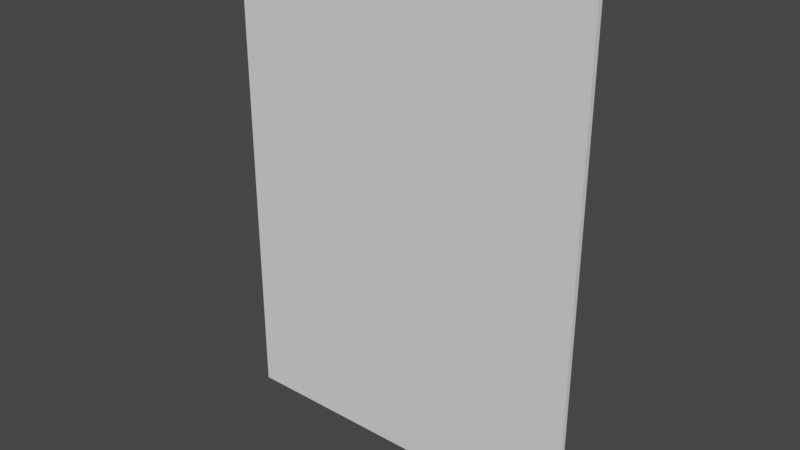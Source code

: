 # Source: Glass_Panel.blend  (saved by Blender 2.90.8; exported with 4.5.12 LTS)
import bpy
from mathutils import Matrix  # noqa: F401  (used for matrix-valued properties, if any)

bpy.ops.wm.read_factory_settings(use_empty=True)
scene = bpy.context.scene
scene.name = 'Scene'

# ---- collections
col_collection = bpy.data.collections.new('Collection'); scene.collection.children.link(col_collection)

# ---- world
world_world = bpy.data.worlds.new('World'); scene.world = world_world
world_world.use_nodes = True; world_world.node_tree.nodes.clear()
_N = world_world.node_tree.nodes; _L = world_world.node_tree.links
n0 = _N.new('ShaderNodeOutputWorld'); n0.name = 'World Output'; n0.location = (300, 300)
n1 = _N.new('ShaderNodeBackground'); n1.name = 'Background'; n1.location = (10, 300)
n1.inputs[0].default_value = (0.05088, 0.05088, 0.05088, 1.0)
_L.new(n1.outputs[0], n0.inputs[0])
n0.is_active_output = True
world_world.color = (0.05088, 0.05088, 0.05088)
world_world.use_sun_shadow = False
world_world.sun_shadow_jitter_overblur = 0.0

# ---- meshes
me_glass = bpy.data.meshes.new('Glass')
me_glass.from_pydata([(0.0, 0.0, 0.0), (0.0, 0.0127, 0.0), (0.9144, 0.0127, 0.0), (0.9144, 0.0, 0.0), (0.0, 0.0, 1.219), (0.0, 0.0127, 1.219), (0.9144, 0.0127, 1.219), (0.9144, 0.0, 1.219)], [], [(0, 1, 2, 3), (4, 7, 6, 5), (0, 4, 5, 1), (1, 5, 6, 2), (2, 6, 7, 3), (4, 0, 3, 7)])
me_glass.materials.append(None)
me_glass.use_remesh_fix_poles = True
me_glass.use_remesh_preserve_attributes = False
me_glass.use_mirror_vertex_groups = False
me_glass.update()

# ---- objects
ob_obj_z = bpy.data.objects.new('OBJ_Z', None)
ob_obj_y = bpy.data.objects.new('OBJ_Y', None)
ob_obj_x = bpy.data.objects.new('OBJ_X', None)
ob_obj_prompts = bpy.data.objects.new('OBJ_PROMPTS', None)
ob_glass_y_loc = bpy.data.objects.new('Glass Y Loc', None)
ob_glass_panel = bpy.data.objects.new('Glass Panel', None)
ob_glass = bpy.data.objects.new('Glass', me_glass)

# ---- transforms, parenting, visibility, modifiers, constraints
ob_obj_z.parent = ob_glass_panel
ob_obj_z.location = (0.0, 0.0, 1.219)
ob_obj_z.lock_location = (True, True, False)
ob_obj_z.lock_rotation = (True, True, True)
ob_obj_z.empty_display_type = 'SINGLE_ARROW'
ob_obj_z.empty_display_size = 0.2
ob_obj_z.lineart.crease_threshold = 0.0
ob_obj_y.parent = ob_glass_panel
ob_obj_y.location = (0.0, 0.1524, 0.0)
ob_obj_y.lock_location = (True, False, True)
ob_obj_y.lock_rotation = (True, True, True)
ob_obj_y.empty_display_type = 'SPHERE'
ob_obj_y.empty_display_size = 0.1
ob_obj_y.lineart.crease_threshold = 0.0
ob_obj_x.parent = ob_glass_panel
ob_obj_x.location = (0.9144, 0.0, 0.0)
ob_obj_x.lock_location = (False, True, True)
ob_obj_x.lock_rotation = (True, True, True)
ob_obj_x.empty_display_type = 'SPHERE'
ob_obj_x.empty_display_size = 0.1
ob_obj_x.lineart.crease_threshold = 0.0
ob_obj_prompts.parent = ob_glass_panel
ob_obj_prompts.location = (0.0, 0.0, 0.0)
ob_obj_prompts.lock_location = (True, True, True)
ob_obj_prompts.lock_rotation = (True, True, True)
ob_obj_prompts.empty_display_size = 0.0001
ob_obj_prompts.lineart.crease_threshold = 0.0
ob_glass_y_loc.parent = ob_glass_panel
ob_glass_y_loc.location = (0.0, 0.0762, 0.0)
ob_glass_y_loc.empty_display_size = 0.0602
ob_glass_y_loc.lineart.crease_threshold = 0.0
ob_glass_panel.location = (0.0, 0.0, 1.219)
ob_glass_panel.empty_display_type = 'ARROWS'
ob_glass_panel.empty_display_size = 0.1
ob_glass_panel.lineart.crease_threshold = 0.0
ob_glass.parent = ob_glass_panel
ob_glass.location = (0.0, 0.0762, 0.0)
ob_glass.lock_location = (True, False, True)
ob_glass.lineart.crease_threshold = 0.0
_vg = ob_glass.vertex_groups.new(name='OBJ_X')
_vg = ob_glass.vertex_groups.new(name='OBJ_Y')
_vg = ob_glass.vertex_groups.new(name='OBJ_Z')
_vg = ob_glass.vertex_groups.new(name='Glass Y Loc')
_m = ob_glass.modifiers.new('Hook-OBJ_X', 'HOOK')
_m.center = (0.9144, -0.0762, 0.0)
_m.matrix_inverse = ((1.0, 0.0, 0.0, -0.9144), (0.0, 1.0, 0.0, 0.0762), (0.0, 0.0, 1.0, 0.0), (0.0, 0.0, 0.0, 1.0))
_m.object = ob_obj_x
_m = ob_glass.modifiers.new('Hook-OBJ_Z', 'HOOK')
_m.center = (0.0, -0.0762, 1.219)
_m.matrix_inverse = ((1.0, 0.0, 0.0, 0.0), (0.0, 1.0, 0.0, 0.0762), (0.0, 0.0, 1.0, -1.219), (0.0, 0.0, 0.0, 1.0))
_m.object = ob_obj_z
_m = ob_glass.modifiers.new('Hook-Glass Y Loc', 'HOOK')
_m.object = ob_glass_y_loc

# ---- collection membership
col_collection.objects.link(ob_obj_z)
col_collection.objects.link(ob_obj_y)
col_collection.objects.link(ob_obj_x)
col_collection.objects.link(ob_obj_prompts)
col_collection.objects.link(ob_glass_y_loc)
col_collection.objects.link(ob_glass_panel)
col_collection.objects.link(ob_glass)

# ---- scene / render settings (as saved in the file)
scene.frame_start = 1; scene.frame_end = 250; scene.frame_set(1)
scene.render.engine = 'BLENDER_EEVEE_NEXT'
scene.cycles.use_denoising = False
scene.cycles.samples = 128
scene.cycles.sampling_pattern = 'TABULATED_SOBOL'
scene.cycles.use_adaptive_sampling = False
scene.cycles.use_light_tree = False
scene.eevee.use_gtao = True
scene.eevee.use_raytracing = True
scene.view_settings.look = 'High Contrast'
scene.view_settings.view_transform = 'Filmic'
bpy.context.view_layer.update()

# ---- added for rendering (the .blend has no active camera and no usable light): camera, sun
cam_auto = bpy.data.cameras.new('AutoCamera')
cam_auto.lens = 50.0
cam_auto.sensor_width = 36.0
cam_auto.clip_end = 1000.0
ob_auto_camera = bpy.data.objects.new('AutoCamera', cam_auto)
scene.collection.objects.link(ob_auto_camera)
ob_auto_camera.location = (1.86729, -1.60956, 2.95687)
ob_auto_camera.rotation_euler = (1.09748, -7.21219e-08, 0.694738)
scene.camera = ob_auto_camera
light_auto_sun = bpy.data.lights.new('AutoSun', 'SUN')
light_auto_sun.energy = 3.0
light_auto_sun.angle = 0.0523599
ob_auto_sun = bpy.data.objects.new('AutoSun', light_auto_sun)
scene.collection.objects.link(ob_auto_sun)
ob_auto_sun.rotation_euler = (0.872665, 0.174533, 0.523599)
bpy.context.view_layer.update()

